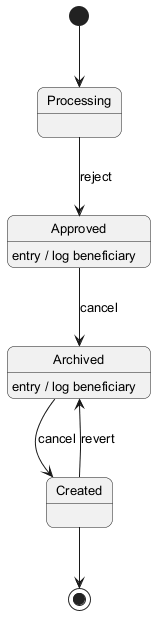

The diagram above was rendered by PlantUML. Its source (embedded in the PNG):
@startuml
skinparam backgroundColor #FFFFFF
skinparam roundCorner 15
skinparam defaultFontSize 13
[*] --> Processing
Processing --> Approved : reject
Approved --> Archived : cancel
Approved : entry / log beneficiary
Archived --> Created : cancel
Archived : entry / log beneficiary
Created --> Archived : revert
Created --> [*]
@enduml